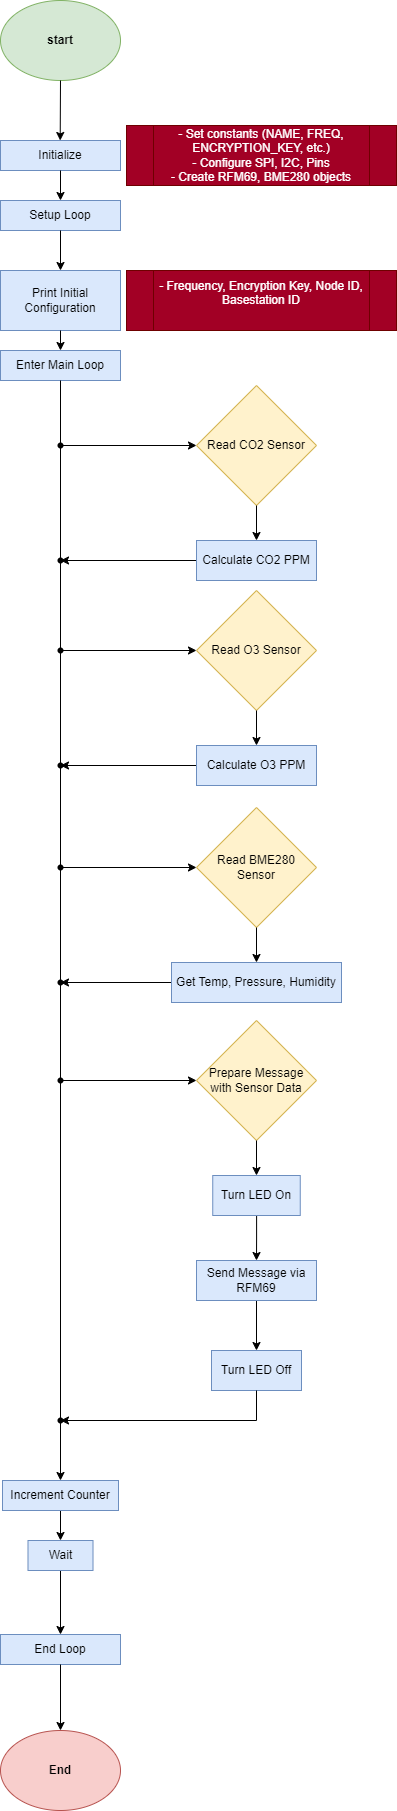

The diagram above was exported from draw.io. Its source (the exported page's mxGraphModel, read from the mxfile embedded in the PNG):
<mxGraphModel dx="1114" dy="643" grid="1" gridSize="10" guides="1" tooltips="1" connect="1" arrows="1" fold="1" page="1" pageScale="1" pageWidth="1169" pageHeight="827" math="0" shadow="0">
  <root>
    <mxCell id="0" />
    <mxCell id="1" parent="0" />
    <mxCell id="pKCJRLFPnyXq1FEVSWmf-1" value="&lt;b&gt;&lt;font style=&quot;font-size: 12px;&quot;&gt;start&lt;/font&gt;&lt;/b&gt;" style="ellipse;whiteSpace=wrap;html=1;fillColor=#d5e8d4;strokeColor=#82b366;" vertex="1" parent="1">
      <mxGeometry x="354" y="20" width="120" height="80" as="geometry" />
    </mxCell>
    <mxCell id="pKCJRLFPnyXq1FEVSWmf-2" value="&lt;font style=&quot;font-size: 12px;&quot;&gt;Initialize&lt;/font&gt;" style="rounded=0;whiteSpace=wrap;html=1;fillColor=#dae8fc;strokeColor=#6c8ebf;" vertex="1" parent="1">
      <mxGeometry x="354" y="160" width="120" height="30" as="geometry" />
    </mxCell>
    <mxCell id="pKCJRLFPnyXq1FEVSWmf-4" value="&lt;div&gt;- Set constants (NAME, FREQ, ENCRYPTION_KEY, etc.)&lt;/div&gt;&lt;div&gt;- Configure SPI, I2C, Pins&lt;/div&gt;&lt;div&gt;- Create RFM69, BME280 objects&lt;/div&gt;" style="shape=process;whiteSpace=wrap;html=1;backgroundOutline=1;fillColor=#a20025;strokeColor=#6F0000;fontColor=#ffffff;" vertex="1" parent="1">
      <mxGeometry x="480" y="145" width="270" height="60" as="geometry" />
    </mxCell>
    <mxCell id="pKCJRLFPnyXq1FEVSWmf-5" value="Setup Loop" style="rounded=0;whiteSpace=wrap;html=1;fillColor=#dae8fc;strokeColor=#6c8ebf;" vertex="1" parent="1">
      <mxGeometry x="354" y="220" width="120" height="30" as="geometry" />
    </mxCell>
    <mxCell id="pKCJRLFPnyXq1FEVSWmf-6" value="" style="endArrow=classic;html=1;rounded=0;entryX=0.5;entryY=0;entryDx=0;entryDy=0;exitX=0.5;exitY=1;exitDx=0;exitDy=0;" edge="1" parent="1" source="pKCJRLFPnyXq1FEVSWmf-2" target="pKCJRLFPnyXq1FEVSWmf-5">
      <mxGeometry width="50" height="50" relative="1" as="geometry">
        <mxPoint x="460" y="260" as="sourcePoint" />
        <mxPoint x="510" y="210" as="targetPoint" />
      </mxGeometry>
    </mxCell>
    <mxCell id="pKCJRLFPnyXq1FEVSWmf-7" value="" style="endArrow=classic;html=1;rounded=0;entryX=0.5;entryY=0;entryDx=0;entryDy=0;exitX=0.5;exitY=1;exitDx=0;exitDy=0;" edge="1" parent="1" source="pKCJRLFPnyXq1FEVSWmf-1">
      <mxGeometry width="50" height="50" relative="1" as="geometry">
        <mxPoint x="413.7" y="120" as="sourcePoint" />
        <mxPoint x="413.7" y="160" as="targetPoint" />
      </mxGeometry>
    </mxCell>
    <mxCell id="pKCJRLFPnyXq1FEVSWmf-8" value="Print Initial Configuration" style="rounded=0;whiteSpace=wrap;html=1;fillColor=#dae8fc;strokeColor=#6c8ebf;" vertex="1" parent="1">
      <mxGeometry x="354" y="290" width="120" height="60" as="geometry" />
    </mxCell>
    <mxCell id="pKCJRLFPnyXq1FEVSWmf-9" value="" style="endArrow=classic;html=1;rounded=0;entryX=0.5;entryY=0;entryDx=0;entryDy=0;exitX=0.5;exitY=1;exitDx=0;exitDy=0;" edge="1" parent="1" source="pKCJRLFPnyXq1FEVSWmf-5" target="pKCJRLFPnyXq1FEVSWmf-8">
      <mxGeometry width="50" height="50" relative="1" as="geometry">
        <mxPoint x="424" y="200" as="sourcePoint" />
        <mxPoint x="424" y="230" as="targetPoint" />
      </mxGeometry>
    </mxCell>
    <mxCell id="pKCJRLFPnyXq1FEVSWmf-10" value="- Frequency, Encryption Key, Node ID, Basestation ID&lt;br/&gt;&lt;div&gt;&lt;br/&gt;&lt;/div&gt;" style="shape=process;whiteSpace=wrap;html=1;backgroundOutline=1;fillColor=#a20025;strokeColor=#6F0000;fontColor=#ffffff;" vertex="1" parent="1">
      <mxGeometry x="480" y="290" width="270" height="60" as="geometry" />
    </mxCell>
    <mxCell id="pKCJRLFPnyXq1FEVSWmf-17" value="" style="edgeStyle=orthogonalEdgeStyle;rounded=0;orthogonalLoop=1;jettySize=auto;html=1;" edge="1" parent="1" source="pKCJRLFPnyXq1FEVSWmf-85" target="pKCJRLFPnyXq1FEVSWmf-16">
      <mxGeometry relative="1" as="geometry">
        <Array as="points">
          <mxPoint x="414" y="520" />
        </Array>
      </mxGeometry>
    </mxCell>
    <mxCell id="pKCJRLFPnyXq1FEVSWmf-11" value="Enter Main Loop" style="rounded=0;whiteSpace=wrap;html=1;fillColor=#dae8fc;strokeColor=#6c8ebf;" vertex="1" parent="1">
      <mxGeometry x="354" y="370" width="120" height="30" as="geometry" />
    </mxCell>
    <mxCell id="pKCJRLFPnyXq1FEVSWmf-12" value="" style="endArrow=classic;html=1;rounded=0;entryX=0.5;entryY=0;entryDx=0;entryDy=0;" edge="1" parent="1" target="pKCJRLFPnyXq1FEVSWmf-11">
      <mxGeometry width="50" height="50" relative="1" as="geometry">
        <mxPoint x="414" y="350" as="sourcePoint" />
        <mxPoint x="424" y="300" as="targetPoint" />
      </mxGeometry>
    </mxCell>
    <mxCell id="pKCJRLFPnyXq1FEVSWmf-90" value="" style="edgeStyle=orthogonalEdgeStyle;rounded=0;orthogonalLoop=1;jettySize=auto;html=1;" edge="1" parent="1" source="pKCJRLFPnyXq1FEVSWmf-16" target="pKCJRLFPnyXq1FEVSWmf-89">
      <mxGeometry relative="1" as="geometry" />
    </mxCell>
    <mxCell id="pKCJRLFPnyXq1FEVSWmf-16" value="Increment Counter" style="rounded=0;whiteSpace=wrap;html=1;fillColor=#dae8fc;strokeColor=#6c8ebf;" vertex="1" parent="1">
      <mxGeometry x="356" y="1500" width="116" height="30" as="geometry" />
    </mxCell>
    <mxCell id="pKCJRLFPnyXq1FEVSWmf-51" value="" style="edgeStyle=orthogonalEdgeStyle;rounded=0;orthogonalLoop=1;jettySize=auto;html=1;" edge="1" parent="1" source="pKCJRLFPnyXq1FEVSWmf-22" target="pKCJRLFPnyXq1FEVSWmf-28">
      <mxGeometry relative="1" as="geometry" />
    </mxCell>
    <mxCell id="pKCJRLFPnyXq1FEVSWmf-22" value="Calculate CO2 PPM" style="whiteSpace=wrap;html=1;fillColor=#dae8fc;strokeColor=#6c8ebf;" vertex="1" parent="1">
      <mxGeometry x="550" y="560" width="120" height="40" as="geometry" />
    </mxCell>
    <mxCell id="pKCJRLFPnyXq1FEVSWmf-27" style="edgeStyle=orthogonalEdgeStyle;rounded=0;orthogonalLoop=1;jettySize=auto;html=1;exitX=0.5;exitY=1;exitDx=0;exitDy=0;" edge="1" parent="1" source="pKCJRLFPnyXq1FEVSWmf-22" target="pKCJRLFPnyXq1FEVSWmf-22">
      <mxGeometry relative="1" as="geometry" />
    </mxCell>
    <mxCell id="pKCJRLFPnyXq1FEVSWmf-28" value="" style="shape=waypoint;sketch=0;fillStyle=solid;size=6;pointerEvents=1;points=[];fillColor=none;resizable=0;rotatable=0;perimeter=centerPerimeter;snapToPoint=1;" vertex="1" parent="1">
      <mxGeometry x="404" y="570" width="20" height="20" as="geometry" />
    </mxCell>
    <mxCell id="pKCJRLFPnyXq1FEVSWmf-36" value="" style="edgeStyle=orthogonalEdgeStyle;rounded=0;orthogonalLoop=1;jettySize=auto;html=1;entryX=0;entryY=0.5;entryDx=0;entryDy=0;" edge="1" parent="1" source="pKCJRLFPnyXq1FEVSWmf-33" target="pKCJRLFPnyXq1FEVSWmf-67">
      <mxGeometry relative="1" as="geometry">
        <mxPoint x="550" y="670" as="targetPoint" />
      </mxGeometry>
    </mxCell>
    <mxCell id="pKCJRLFPnyXq1FEVSWmf-33" value="" style="shape=waypoint;sketch=0;fillStyle=solid;size=6;pointerEvents=1;points=[];fillColor=none;resizable=0;rotatable=0;perimeter=centerPerimeter;snapToPoint=1;" vertex="1" parent="1">
      <mxGeometry x="404" y="660" width="20" height="20" as="geometry" />
    </mxCell>
    <mxCell id="pKCJRLFPnyXq1FEVSWmf-38" value="" style="endArrow=none;html=1;rounded=0;exitDx=0;exitDy=0;" edge="1" parent="1" source="pKCJRLFPnyXq1FEVSWmf-42" target="pKCJRLFPnyXq1FEVSWmf-28">
      <mxGeometry width="50" height="50" relative="1" as="geometry">
        <mxPoint x="200" y="660" as="sourcePoint" />
        <mxPoint x="250" y="610" as="targetPoint" />
      </mxGeometry>
    </mxCell>
    <mxCell id="pKCJRLFPnyXq1FEVSWmf-50" value="" style="edgeStyle=orthogonalEdgeStyle;rounded=0;orthogonalLoop=1;jettySize=auto;html=1;exitX=0;exitY=0.5;exitDx=0;exitDy=0;" edge="1" parent="1" source="pKCJRLFPnyXq1FEVSWmf-65" target="pKCJRLFPnyXq1FEVSWmf-48">
      <mxGeometry relative="1" as="geometry">
        <mxPoint x="550" y="775.0344827586207" as="sourcePoint" />
      </mxGeometry>
    </mxCell>
    <mxCell id="pKCJRLFPnyXq1FEVSWmf-43" value="" style="endArrow=none;html=1;rounded=0;exitX=0.5;exitY=1;exitDx=0;exitDy=0;" edge="1" parent="1" source="pKCJRLFPnyXq1FEVSWmf-11" target="pKCJRLFPnyXq1FEVSWmf-42">
      <mxGeometry width="50" height="50" relative="1" as="geometry">
        <mxPoint x="414" y="400" as="sourcePoint" />
        <mxPoint x="414" y="580" as="targetPoint" />
      </mxGeometry>
    </mxCell>
    <mxCell id="pKCJRLFPnyXq1FEVSWmf-45" value="" style="edgeStyle=orthogonalEdgeStyle;rounded=0;orthogonalLoop=1;jettySize=auto;html=1;" edge="1" parent="1" source="pKCJRLFPnyXq1FEVSWmf-42" target="pKCJRLFPnyXq1FEVSWmf-44">
      <mxGeometry relative="1" as="geometry">
        <Array as="points">
          <mxPoint x="414" y="465" />
        </Array>
      </mxGeometry>
    </mxCell>
    <mxCell id="pKCJRLFPnyXq1FEVSWmf-42" value="" style="shape=waypoint;sketch=0;fillStyle=solid;size=6;pointerEvents=1;points=[];fillColor=none;resizable=0;rotatable=0;perimeter=centerPerimeter;snapToPoint=1;" vertex="1" parent="1">
      <mxGeometry x="404" y="455" width="20" height="20" as="geometry" />
    </mxCell>
    <mxCell id="pKCJRLFPnyXq1FEVSWmf-44" value="Read CO2 Sensor" style="rhombus;whiteSpace=wrap;html=1;fillColor=#fff2cc;sketch=0;fillStyle=solid;pointerEvents=1;strokeColor=#d6b656;" vertex="1" parent="1">
      <mxGeometry x="550" y="405" width="120" height="120" as="geometry" />
    </mxCell>
    <mxCell id="pKCJRLFPnyXq1FEVSWmf-48" value="" style="shape=waypoint;sketch=0;fillStyle=solid;size=6;pointerEvents=1;points=[];fillColor=none;resizable=0;rotatable=0;perimeter=centerPerimeter;snapToPoint=1;" vertex="1" parent="1">
      <mxGeometry x="404" y="775" width="20" height="20" as="geometry" />
    </mxCell>
    <mxCell id="pKCJRLFPnyXq1FEVSWmf-55" value="" style="endArrow=classic;html=1;rounded=0;exitX=0.5;exitY=1;exitDx=0;exitDy=0;entryX=0.5;entryY=0;entryDx=0;entryDy=0;" edge="1" parent="1" source="pKCJRLFPnyXq1FEVSWmf-44" target="pKCJRLFPnyXq1FEVSWmf-22">
      <mxGeometry width="50" height="50" relative="1" as="geometry">
        <mxPoint x="250" y="630" as="sourcePoint" />
        <mxPoint x="300" y="580" as="targetPoint" />
      </mxGeometry>
    </mxCell>
    <mxCell id="pKCJRLFPnyXq1FEVSWmf-56" value="" style="shape=waypoint;sketch=0;fillStyle=solid;size=6;pointerEvents=1;points=[];fillColor=none;resizable=0;rotatable=0;perimeter=centerPerimeter;snapToPoint=1;" vertex="1" parent="1">
      <mxGeometry x="404" y="877" width="20" height="20" as="geometry" />
    </mxCell>
    <mxCell id="pKCJRLFPnyXq1FEVSWmf-65" value="Calculate O3 PPM" style="whiteSpace=wrap;html=1;fillColor=#dae8fc;strokeColor=#6c8ebf;" vertex="1" parent="1">
      <mxGeometry x="550" y="765" width="120" height="40" as="geometry" />
    </mxCell>
    <mxCell id="pKCJRLFPnyXq1FEVSWmf-66" style="edgeStyle=orthogonalEdgeStyle;rounded=0;orthogonalLoop=1;jettySize=auto;html=1;exitX=0.5;exitY=1;exitDx=0;exitDy=0;" edge="1" parent="1" source="pKCJRLFPnyXq1FEVSWmf-65" target="pKCJRLFPnyXq1FEVSWmf-65">
      <mxGeometry relative="1" as="geometry" />
    </mxCell>
    <mxCell id="pKCJRLFPnyXq1FEVSWmf-67" value="Read O3 Sensor" style="rhombus;whiteSpace=wrap;html=1;fillColor=#fff2cc;sketch=0;fillStyle=solid;pointerEvents=1;strokeColor=#d6b656;" vertex="1" parent="1">
      <mxGeometry x="550" y="610" width="120" height="120" as="geometry" />
    </mxCell>
    <mxCell id="pKCJRLFPnyXq1FEVSWmf-68" value="" style="endArrow=classic;html=1;rounded=0;exitX=0.5;exitY=1;exitDx=0;exitDy=0;entryX=0.5;entryY=0;entryDx=0;entryDy=0;" edge="1" parent="1" source="pKCJRLFPnyXq1FEVSWmf-67" target="pKCJRLFPnyXq1FEVSWmf-65">
      <mxGeometry width="50" height="50" relative="1" as="geometry">
        <mxPoint x="250" y="835" as="sourcePoint" />
        <mxPoint x="300" y="785" as="targetPoint" />
      </mxGeometry>
    </mxCell>
    <mxCell id="pKCJRLFPnyXq1FEVSWmf-76" value="" style="edgeStyle=orthogonalEdgeStyle;rounded=0;orthogonalLoop=1;jettySize=auto;html=1;" edge="1" parent="1" source="pKCJRLFPnyXq1FEVSWmf-69" target="pKCJRLFPnyXq1FEVSWmf-75">
      <mxGeometry relative="1" as="geometry" />
    </mxCell>
    <mxCell id="pKCJRLFPnyXq1FEVSWmf-69" value="Get Temp, Pressure, Humidity" style="whiteSpace=wrap;html=1;fillColor=#dae8fc;strokeColor=#6c8ebf;" vertex="1" parent="1">
      <mxGeometry x="525" y="982" width="170" height="40" as="geometry" />
    </mxCell>
    <mxCell id="pKCJRLFPnyXq1FEVSWmf-70" style="edgeStyle=orthogonalEdgeStyle;rounded=0;orthogonalLoop=1;jettySize=auto;html=1;exitX=0.5;exitY=1;exitDx=0;exitDy=0;" edge="1" parent="1" source="pKCJRLFPnyXq1FEVSWmf-69" target="pKCJRLFPnyXq1FEVSWmf-69">
      <mxGeometry relative="1" as="geometry" />
    </mxCell>
    <mxCell id="pKCJRLFPnyXq1FEVSWmf-71" value="Read BME280 Sensor" style="rhombus;whiteSpace=wrap;html=1;fillColor=#fff2cc;sketch=0;fillStyle=solid;pointerEvents=1;strokeColor=#d6b656;" vertex="1" parent="1">
      <mxGeometry x="550" y="827" width="120" height="120" as="geometry" />
    </mxCell>
    <mxCell id="pKCJRLFPnyXq1FEVSWmf-72" value="" style="endArrow=classic;html=1;rounded=0;exitX=0.5;exitY=1;exitDx=0;exitDy=0;entryX=0.5;entryY=0;entryDx=0;entryDy=0;" edge="1" parent="1" source="pKCJRLFPnyXq1FEVSWmf-71" target="pKCJRLFPnyXq1FEVSWmf-69">
      <mxGeometry width="50" height="50" relative="1" as="geometry">
        <mxPoint x="250" y="1052" as="sourcePoint" />
        <mxPoint x="300" y="1002" as="targetPoint" />
      </mxGeometry>
    </mxCell>
    <mxCell id="pKCJRLFPnyXq1FEVSWmf-73" value="" style="endArrow=classic;html=1;rounded=0;entryX=0;entryY=0.5;entryDx=0;entryDy=0;" edge="1" parent="1" source="pKCJRLFPnyXq1FEVSWmf-56" target="pKCJRLFPnyXq1FEVSWmf-71">
      <mxGeometry width="50" height="50" relative="1" as="geometry">
        <mxPoint x="500" y="910" as="sourcePoint" />
        <mxPoint x="550" y="860" as="targetPoint" />
      </mxGeometry>
    </mxCell>
    <mxCell id="pKCJRLFPnyXq1FEVSWmf-75" value="" style="shape=waypoint;sketch=0;fillStyle=solid;size=6;pointerEvents=1;points=[];fillColor=none;resizable=0;rotatable=0;perimeter=centerPerimeter;snapToPoint=1;" vertex="1" parent="1">
      <mxGeometry x="404" y="992" width="20" height="20" as="geometry" />
    </mxCell>
    <mxCell id="pKCJRLFPnyXq1FEVSWmf-82" value="" style="edgeStyle=orthogonalEdgeStyle;rounded=0;orthogonalLoop=1;jettySize=auto;html=1;" edge="1" parent="1" source="pKCJRLFPnyXq1FEVSWmf-77" target="pKCJRLFPnyXq1FEVSWmf-81">
      <mxGeometry relative="1" as="geometry" />
    </mxCell>
    <mxCell id="pKCJRLFPnyXq1FEVSWmf-77" value="Turn LED On" style="whiteSpace=wrap;html=1;fillColor=#dae8fc;strokeColor=#6c8ebf;" vertex="1" parent="1">
      <mxGeometry x="566.25" y="1195" width="87.5" height="40" as="geometry" />
    </mxCell>
    <mxCell id="pKCJRLFPnyXq1FEVSWmf-79" value="Prepare Message with Sensor Data" style="rhombus;whiteSpace=wrap;html=1;fillColor=#fff2cc;sketch=0;fillStyle=solid;pointerEvents=1;strokeColor=#d6b656;" vertex="1" parent="1">
      <mxGeometry x="550" y="1040" width="120" height="120" as="geometry" />
    </mxCell>
    <mxCell id="pKCJRLFPnyXq1FEVSWmf-80" value="" style="endArrow=classic;html=1;rounded=0;exitX=0.5;exitY=1;exitDx=0;exitDy=0;entryX=0.5;entryY=0;entryDx=0;entryDy=0;" edge="1" parent="1" source="pKCJRLFPnyXq1FEVSWmf-79" target="pKCJRLFPnyXq1FEVSWmf-77">
      <mxGeometry width="50" height="50" relative="1" as="geometry">
        <mxPoint x="250" y="1265" as="sourcePoint" />
        <mxPoint x="300" y="1215" as="targetPoint" />
      </mxGeometry>
    </mxCell>
    <mxCell id="pKCJRLFPnyXq1FEVSWmf-84" value="" style="edgeStyle=orthogonalEdgeStyle;rounded=0;orthogonalLoop=1;jettySize=auto;html=1;" edge="1" parent="1" source="pKCJRLFPnyXq1FEVSWmf-81" target="pKCJRLFPnyXq1FEVSWmf-83">
      <mxGeometry relative="1" as="geometry" />
    </mxCell>
    <mxCell id="pKCJRLFPnyXq1FEVSWmf-81" value="Send Message via RFM69" style="whiteSpace=wrap;html=1;fillColor=#dae8fc;strokeColor=#6c8ebf;" vertex="1" parent="1">
      <mxGeometry x="550" y="1280" width="120" height="40" as="geometry" />
    </mxCell>
    <mxCell id="pKCJRLFPnyXq1FEVSWmf-83" value="Turn LED Off" style="whiteSpace=wrap;html=1;fillColor=#dae8fc;strokeColor=#6c8ebf;" vertex="1" parent="1">
      <mxGeometry x="565" y="1370" width="90" height="40" as="geometry" />
    </mxCell>
    <mxCell id="pKCJRLFPnyXq1FEVSWmf-86" value="" style="edgeStyle=orthogonalEdgeStyle;rounded=0;orthogonalLoop=1;jettySize=auto;html=1;entryX=0;entryY=0.5;entryDx=0;entryDy=0;" edge="1" parent="1" source="pKCJRLFPnyXq1FEVSWmf-85" target="pKCJRLFPnyXq1FEVSWmf-79">
      <mxGeometry relative="1" as="geometry">
        <mxPoint x="414" y="1002" as="sourcePoint" />
        <mxPoint x="414" y="1540" as="targetPoint" />
        <Array as="points" />
      </mxGeometry>
    </mxCell>
    <mxCell id="pKCJRLFPnyXq1FEVSWmf-85" value="" style="shape=waypoint;sketch=0;fillStyle=solid;size=6;pointerEvents=1;points=[];fillColor=none;resizable=0;rotatable=0;perimeter=centerPerimeter;snapToPoint=1;" vertex="1" parent="1">
      <mxGeometry x="404" y="1090" width="20" height="20" as="geometry" />
    </mxCell>
    <mxCell id="pKCJRLFPnyXq1FEVSWmf-87" value="" style="shape=waypoint;sketch=0;fillStyle=solid;size=6;pointerEvents=1;points=[];fillColor=none;resizable=0;rotatable=0;perimeter=centerPerimeter;snapToPoint=1;" vertex="1" parent="1">
      <mxGeometry x="404" y="1430" width="20" height="20" as="geometry" />
    </mxCell>
    <mxCell id="pKCJRLFPnyXq1FEVSWmf-88" value="" style="endArrow=classic;html=1;rounded=0;exitX=0.5;exitY=1;exitDx=0;exitDy=0;entryX=0.716;entryY=0.455;entryDx=0;entryDy=0;entryPerimeter=0;" edge="1" parent="1" source="pKCJRLFPnyXq1FEVSWmf-83" target="pKCJRLFPnyXq1FEVSWmf-87">
      <mxGeometry width="50" height="50" relative="1" as="geometry">
        <mxPoint x="590" y="1460" as="sourcePoint" />
        <mxPoint x="640" y="1410" as="targetPoint" />
        <Array as="points">
          <mxPoint x="610" y="1440" />
        </Array>
      </mxGeometry>
    </mxCell>
    <mxCell id="pKCJRLFPnyXq1FEVSWmf-92" value="" style="edgeStyle=orthogonalEdgeStyle;rounded=0;orthogonalLoop=1;jettySize=auto;html=1;" edge="1" parent="1" source="pKCJRLFPnyXq1FEVSWmf-89" target="pKCJRLFPnyXq1FEVSWmf-91">
      <mxGeometry relative="1" as="geometry" />
    </mxCell>
    <mxCell id="pKCJRLFPnyXq1FEVSWmf-89" value="Wait" style="whiteSpace=wrap;html=1;rounded=0;fillColor=#dae8fc;strokeColor=#6c8ebf;" vertex="1" parent="1">
      <mxGeometry x="381.5" y="1560" width="65" height="30" as="geometry" />
    </mxCell>
    <mxCell id="pKCJRLFPnyXq1FEVSWmf-91" value="End Loop" style="whiteSpace=wrap;html=1;rounded=0;fillColor=#dae8fc;strokeColor=#6c8ebf;" vertex="1" parent="1">
      <mxGeometry x="354" y="1654" width="120" height="30" as="geometry" />
    </mxCell>
    <mxCell id="pKCJRLFPnyXq1FEVSWmf-95" value="&lt;b&gt;End&lt;/b&gt;" style="ellipse;whiteSpace=wrap;html=1;fillColor=#f8cecc;strokeColor=#b85450;" vertex="1" parent="1">
      <mxGeometry x="354" y="1750" width="120" height="80" as="geometry" />
    </mxCell>
    <mxCell id="pKCJRLFPnyXq1FEVSWmf-96" value="" style="endArrow=classic;html=1;rounded=0;exitX=0.5;exitY=1;exitDx=0;exitDy=0;entryX=0.5;entryY=0;entryDx=0;entryDy=0;" edge="1" parent="1" source="pKCJRLFPnyXq1FEVSWmf-91" target="pKCJRLFPnyXq1FEVSWmf-95">
      <mxGeometry width="50" height="50" relative="1" as="geometry">
        <mxPoint x="250" y="1740" as="sourcePoint" />
        <mxPoint x="300" y="1690" as="targetPoint" />
      </mxGeometry>
    </mxCell>
  </root>
</mxGraphModel>